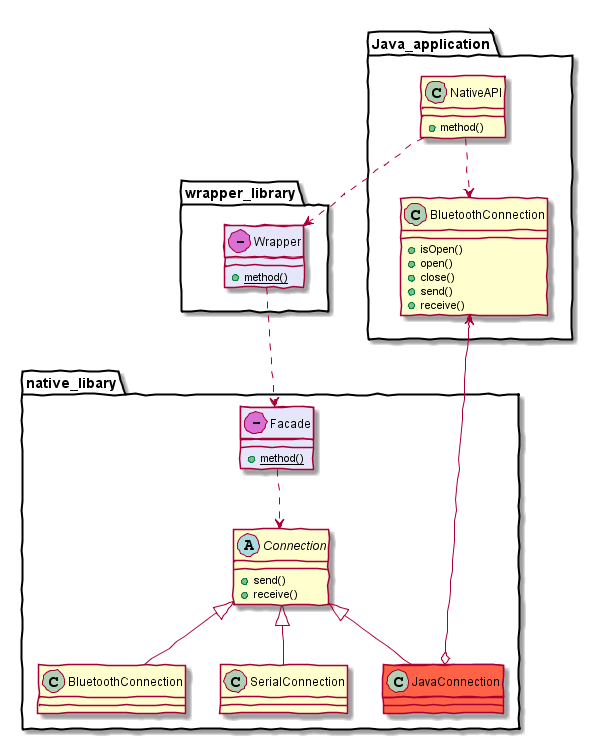

The diagram above was rendered by PlantUML. Its source (embedded in the PNG):
@startuml

skinparam handwritten true

namespace Java_application {

class NativeAPI {
  +method()
}
class BluetoothConnection {
  +isOpen()
  +open()
  +close()
  +send()
  +receive()
}
NativeAPI ..> BluetoothConnection
}

namespace wrapper_library {

class Wrapper << (-,orchid) >> #lavender {
  {static} +method()
}
}

namespace native_libary {

abstract class Connection {
  +send()
  +receive()
}

class BluetoothConnection
class SerialConnection
class JavaConnection #tomato
Connection <|-- BluetoothConnection
Connection <|-- SerialConnection
Connection <|-- JavaConnection

class Facade << (-,orchid) >> #lavender {
  {static} +method()
}
Facade ..> Connection
}

wrapper_library.Wrapper ..> native_libary.Facade
native_libary.JavaConnection o--> Java_application.BluetoothConnection
Java_application.NativeAPI ..> wrapper_library.Wrapper

' force layout
Java_application -[hidden]-> wrapper_library

@enduml